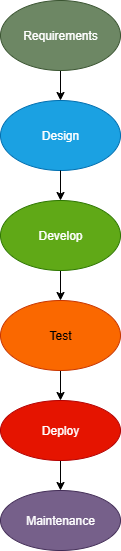

The diagram above was exported from draw.io. Its source (the exported page's mxGraphModel, read from the mxfile embedded in the PNG):
<mxGraphModel dx="1123" dy="710" grid="1" gridSize="10" guides="1" tooltips="1" connect="1" arrows="1" fold="1" page="1" pageScale="1" pageWidth="850" pageHeight="1100" background="#ffffff" math="0" shadow="0">
  <root>
    <mxCell id="0" />
    <mxCell id="1" parent="0" />
    <mxCell id="vVSHuH1RELY7OmmL8EuA-6" style="edgeStyle=orthogonalEdgeStyle;rounded=0;orthogonalLoop=1;jettySize=auto;html=1;exitX=0.5;exitY=1;exitDx=0;exitDy=0;" edge="1" parent="1">
      <mxGeometry relative="1" as="geometry">
        <mxPoint x="400" y="70" as="sourcePoint" />
        <mxPoint x="400" y="70" as="targetPoint" />
      </mxGeometry>
    </mxCell>
    <mxCell id="vVSHuH1RELY7OmmL8EuA-18" value="" style="edgeStyle=orthogonalEdgeStyle;rounded=0;orthogonalLoop=1;jettySize=auto;html=1;" edge="1" parent="1" source="vVSHuH1RELY7OmmL8EuA-9" target="vVSHuH1RELY7OmmL8EuA-10">
      <mxGeometry relative="1" as="geometry" />
    </mxCell>
    <mxCell id="vVSHuH1RELY7OmmL8EuA-9" value="Requirements" style="ellipse;whiteSpace=wrap;html=1;fillColor=#6d8764;fontColor=#ffffff;strokeColor=#3A5431;" vertex="1" parent="1">
      <mxGeometry x="320" y="10" width="120" height="70" as="geometry" />
    </mxCell>
    <mxCell id="vVSHuH1RELY7OmmL8EuA-10" value="Design" style="ellipse;whiteSpace=wrap;html=1;fillColor=#1ba1e2;fontColor=#ffffff;strokeColor=#006EAF;" vertex="1" parent="1">
      <mxGeometry x="320" y="110" width="120" height="70" as="geometry" />
    </mxCell>
    <mxCell id="vVSHuH1RELY7OmmL8EuA-19" value="" style="edgeStyle=orthogonalEdgeStyle;rounded=0;orthogonalLoop=1;jettySize=auto;html=1;" edge="1" parent="1" source="vVSHuH1RELY7OmmL8EuA-11" target="vVSHuH1RELY7OmmL8EuA-12">
      <mxGeometry relative="1" as="geometry" />
    </mxCell>
    <mxCell id="vVSHuH1RELY7OmmL8EuA-11" value="Develop" style="ellipse;whiteSpace=wrap;html=1;fillColor=#60a917;fontColor=#ffffff;strokeColor=#2D7600;" vertex="1" parent="1">
      <mxGeometry x="320" y="210" width="120" height="70" as="geometry" />
    </mxCell>
    <mxCell id="vVSHuH1RELY7OmmL8EuA-20" value="" style="edgeStyle=orthogonalEdgeStyle;rounded=0;orthogonalLoop=1;jettySize=auto;html=1;" edge="1" parent="1" source="vVSHuH1RELY7OmmL8EuA-12" target="vVSHuH1RELY7OmmL8EuA-13">
      <mxGeometry relative="1" as="geometry" />
    </mxCell>
    <mxCell id="vVSHuH1RELY7OmmL8EuA-12" value="Test" style="ellipse;whiteSpace=wrap;html=1;fillColor=#fa6800;fontColor=#000000;strokeColor=#C73500;" vertex="1" parent="1">
      <mxGeometry x="320" y="310" width="120" height="70" as="geometry" />
    </mxCell>
    <mxCell id="vVSHuH1RELY7OmmL8EuA-22" value="" style="edgeStyle=orthogonalEdgeStyle;rounded=0;orthogonalLoop=1;jettySize=auto;html=1;" edge="1" parent="1" source="vVSHuH1RELY7OmmL8EuA-13" target="vVSHuH1RELY7OmmL8EuA-21">
      <mxGeometry relative="1" as="geometry">
        <Array as="points">
          <mxPoint x="380" y="520" />
          <mxPoint x="380" y="520" />
        </Array>
      </mxGeometry>
    </mxCell>
    <mxCell id="vVSHuH1RELY7OmmL8EuA-13" value="Deploy" style="ellipse;whiteSpace=wrap;html=1;fillColor=#e51400;fontColor=#ffffff;strokeColor=#B20000;" vertex="1" parent="1">
      <mxGeometry x="320" y="410" width="120" height="60" as="geometry" />
    </mxCell>
    <mxCell id="vVSHuH1RELY7OmmL8EuA-15" value="" style="endArrow=classic;html=1;rounded=0;entryX=0.5;entryY=0;entryDx=0;entryDy=0;exitX=0.5;exitY=1;exitDx=0;exitDy=0;" edge="1" parent="1" source="vVSHuH1RELY7OmmL8EuA-10" target="vVSHuH1RELY7OmmL8EuA-11">
      <mxGeometry width="50" height="50" relative="1" as="geometry">
        <mxPoint x="380" y="210" as="sourcePoint" />
        <mxPoint x="430" y="160" as="targetPoint" />
      </mxGeometry>
    </mxCell>
    <mxCell id="vVSHuH1RELY7OmmL8EuA-21" value="Maintenance" style="ellipse;whiteSpace=wrap;html=1;fillColor=#76608a;strokeColor=#432D57;fontColor=#ffffff;" vertex="1" parent="1">
      <mxGeometry x="320" y="500" width="120" height="60" as="geometry" />
    </mxCell>
  </root>
</mxGraphModel>